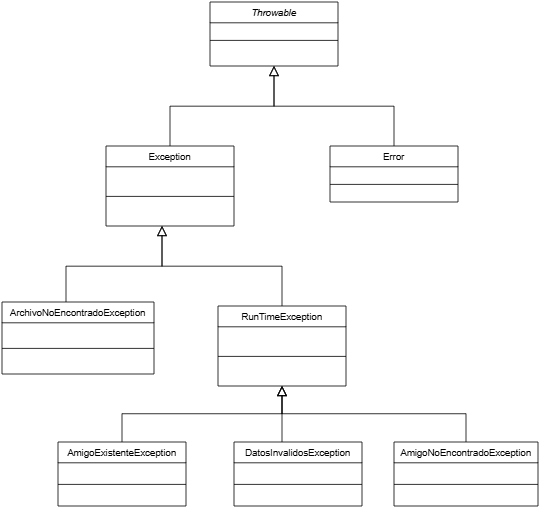

The diagram above was exported from draw.io. Its source (the exported page's mxGraphModel, read from the mxfile embedded in the PNG):
<mxGraphModel dx="730" dy="742" grid="1" gridSize="10" guides="1" tooltips="1" connect="1" arrows="1" fold="1" page="1" pageScale="1" pageWidth="827" pageHeight="1169" math="0" shadow="0">
  <root>
    <mxCell id="WIyWlLk6GJQsqaUBKTNV-0" />
    <mxCell id="WIyWlLk6GJQsqaUBKTNV-1" parent="WIyWlLk6GJQsqaUBKTNV-0" />
    <mxCell id="zkfFHV4jXpPFQw0GAbJ--0" value="Throwable" style="swimlane;fontStyle=2;align=center;verticalAlign=top;childLayout=stackLayout;horizontal=1;startSize=26;horizontalStack=0;resizeParent=1;resizeLast=0;collapsible=1;marginBottom=0;rounded=0;shadow=0;strokeWidth=1;" parent="WIyWlLk6GJQsqaUBKTNV-1" vertex="1">
      <mxGeometry x="360" y="110" width="160" height="80" as="geometry">
        <mxRectangle x="230" y="140" width="160" height="26" as="alternateBounds" />
      </mxGeometry>
    </mxCell>
    <mxCell id="zkfFHV4jXpPFQw0GAbJ--4" value="" style="line;html=1;strokeWidth=1;align=left;verticalAlign=middle;spacingTop=-1;spacingLeft=3;spacingRight=3;rotatable=0;labelPosition=right;points=[];portConstraint=eastwest;" parent="zkfFHV4jXpPFQw0GAbJ--0" vertex="1">
      <mxGeometry y="26" width="160" height="44" as="geometry" />
    </mxCell>
    <mxCell id="zkfFHV4jXpPFQw0GAbJ--6" value="Exception" style="swimlane;fontStyle=0;align=center;verticalAlign=top;childLayout=stackLayout;horizontal=1;startSize=26;horizontalStack=0;resizeParent=1;resizeLast=0;collapsible=1;marginBottom=0;rounded=0;shadow=0;strokeWidth=1;" parent="WIyWlLk6GJQsqaUBKTNV-1" vertex="1">
      <mxGeometry x="230" y="290" width="160" height="100" as="geometry">
        <mxRectangle x="130" y="380" width="160" height="26" as="alternateBounds" />
      </mxGeometry>
    </mxCell>
    <mxCell id="zkfFHV4jXpPFQw0GAbJ--9" value="" style="line;html=1;strokeWidth=1;align=left;verticalAlign=middle;spacingTop=-1;spacingLeft=3;spacingRight=3;rotatable=0;labelPosition=right;points=[];portConstraint=eastwest;" parent="zkfFHV4jXpPFQw0GAbJ--6" vertex="1">
      <mxGeometry y="26" width="160" height="74" as="geometry" />
    </mxCell>
    <mxCell id="zkfFHV4jXpPFQw0GAbJ--12" value="" style="endArrow=block;endSize=10;endFill=0;shadow=0;strokeWidth=1;rounded=0;curved=0;edgeStyle=elbowEdgeStyle;elbow=vertical;" parent="WIyWlLk6GJQsqaUBKTNV-1" source="zkfFHV4jXpPFQw0GAbJ--6" target="zkfFHV4jXpPFQw0GAbJ--0" edge="1">
      <mxGeometry width="160" relative="1" as="geometry">
        <mxPoint x="200" y="203" as="sourcePoint" />
        <mxPoint x="200" y="203" as="targetPoint" />
      </mxGeometry>
    </mxCell>
    <mxCell id="zkfFHV4jXpPFQw0GAbJ--13" value="Error" style="swimlane;fontStyle=0;align=center;verticalAlign=top;childLayout=stackLayout;horizontal=1;startSize=26;horizontalStack=0;resizeParent=1;resizeLast=0;collapsible=1;marginBottom=0;rounded=0;shadow=0;strokeWidth=1;" parent="WIyWlLk6GJQsqaUBKTNV-1" vertex="1">
      <mxGeometry x="510" y="290" width="160" height="70" as="geometry">
        <mxRectangle x="340" y="380" width="170" height="26" as="alternateBounds" />
      </mxGeometry>
    </mxCell>
    <mxCell id="zkfFHV4jXpPFQw0GAbJ--15" value="" style="line;html=1;strokeWidth=1;align=left;verticalAlign=middle;spacingTop=-1;spacingLeft=3;spacingRight=3;rotatable=0;labelPosition=right;points=[];portConstraint=eastwest;" parent="zkfFHV4jXpPFQw0GAbJ--13" vertex="1">
      <mxGeometry y="26" width="160" height="44" as="geometry" />
    </mxCell>
    <mxCell id="zkfFHV4jXpPFQw0GAbJ--16" value="" style="endArrow=block;endSize=10;endFill=0;shadow=0;strokeWidth=1;rounded=0;curved=0;edgeStyle=elbowEdgeStyle;elbow=vertical;" parent="WIyWlLk6GJQsqaUBKTNV-1" source="zkfFHV4jXpPFQw0GAbJ--13" target="zkfFHV4jXpPFQw0GAbJ--0" edge="1">
      <mxGeometry width="160" relative="1" as="geometry">
        <mxPoint x="210" y="373" as="sourcePoint" />
        <mxPoint x="310" y="271" as="targetPoint" />
      </mxGeometry>
    </mxCell>
    <mxCell id="G_TJ-0gbJGdwi120asdk-0" value="" style="endArrow=block;endSize=10;endFill=0;shadow=0;strokeWidth=1;rounded=0;curved=0;edgeStyle=elbowEdgeStyle;elbow=vertical;" edge="1" parent="WIyWlLk6GJQsqaUBKTNV-1">
      <mxGeometry width="160" relative="1" as="geometry">
        <mxPoint x="450" y="490" as="sourcePoint" />
        <mxPoint x="300" y="390" as="targetPoint" />
      </mxGeometry>
    </mxCell>
    <mxCell id="G_TJ-0gbJGdwi120asdk-1" value="RunTimeException" style="swimlane;fontStyle=0;align=center;verticalAlign=top;childLayout=stackLayout;horizontal=1;startSize=26;horizontalStack=0;resizeParent=1;resizeLast=0;collapsible=1;marginBottom=0;rounded=0;shadow=0;strokeWidth=1;" vertex="1" parent="WIyWlLk6GJQsqaUBKTNV-1">
      <mxGeometry x="370" y="490" width="160" height="100" as="geometry">
        <mxRectangle x="130" y="380" width="160" height="26" as="alternateBounds" />
      </mxGeometry>
    </mxCell>
    <mxCell id="G_TJ-0gbJGdwi120asdk-2" value="" style="line;html=1;strokeWidth=1;align=left;verticalAlign=middle;spacingTop=-1;spacingLeft=3;spacingRight=3;rotatable=0;labelPosition=right;points=[];portConstraint=eastwest;" vertex="1" parent="G_TJ-0gbJGdwi120asdk-1">
      <mxGeometry y="26" width="160" height="74" as="geometry" />
    </mxCell>
    <mxCell id="G_TJ-0gbJGdwi120asdk-5" value="DatosInvalidosException" style="swimlane;fontStyle=0;align=center;verticalAlign=top;childLayout=stackLayout;horizontal=1;startSize=26;horizontalStack=0;resizeParent=1;resizeLast=0;collapsible=1;marginBottom=0;rounded=0;shadow=0;strokeWidth=1;" vertex="1" parent="WIyWlLk6GJQsqaUBKTNV-1">
      <mxGeometry x="390" y="660" width="160" height="80" as="geometry">
        <mxRectangle x="130" y="380" width="160" height="26" as="alternateBounds" />
      </mxGeometry>
    </mxCell>
    <mxCell id="G_TJ-0gbJGdwi120asdk-6" value="" style="line;html=1;strokeWidth=1;align=left;verticalAlign=middle;spacingTop=-1;spacingLeft=3;spacingRight=3;rotatable=0;labelPosition=right;points=[];portConstraint=eastwest;" vertex="1" parent="G_TJ-0gbJGdwi120asdk-5">
      <mxGeometry y="26" width="160" height="54" as="geometry" />
    </mxCell>
    <mxCell id="G_TJ-0gbJGdwi120asdk-7" value="AmigoExistenteException" style="swimlane;fontStyle=0;align=center;verticalAlign=top;childLayout=stackLayout;horizontal=1;startSize=26;horizontalStack=0;resizeParent=1;resizeLast=0;collapsible=1;marginBottom=0;rounded=0;shadow=0;strokeWidth=1;" vertex="1" parent="WIyWlLk6GJQsqaUBKTNV-1">
      <mxGeometry x="170" y="660" width="160" height="80" as="geometry">
        <mxRectangle x="130" y="380" width="160" height="26" as="alternateBounds" />
      </mxGeometry>
    </mxCell>
    <mxCell id="G_TJ-0gbJGdwi120asdk-8" value="" style="line;html=1;strokeWidth=1;align=left;verticalAlign=middle;spacingTop=-1;spacingLeft=3;spacingRight=3;rotatable=0;labelPosition=right;points=[];portConstraint=eastwest;" vertex="1" parent="G_TJ-0gbJGdwi120asdk-7">
      <mxGeometry y="26" width="160" height="54" as="geometry" />
    </mxCell>
    <mxCell id="G_TJ-0gbJGdwi120asdk-12" value="" style="endArrow=block;endSize=10;endFill=0;shadow=0;strokeWidth=1;rounded=0;curved=0;edgeStyle=elbowEdgeStyle;elbow=vertical;exitX=0.375;exitY=0;exitDx=0;exitDy=0;exitPerimeter=0;" edge="1" parent="WIyWlLk6GJQsqaUBKTNV-1" source="G_TJ-0gbJGdwi120asdk-5">
      <mxGeometry width="160" relative="1" as="geometry">
        <mxPoint x="600" y="660" as="sourcePoint" />
        <mxPoint x="450" y="590" as="targetPoint" />
      </mxGeometry>
    </mxCell>
    <mxCell id="G_TJ-0gbJGdwi120asdk-13" value="" style="endArrow=block;endSize=10;endFill=0;shadow=0;strokeWidth=1;rounded=0;curved=0;edgeStyle=elbowEdgeStyle;elbow=vertical;" edge="1" parent="WIyWlLk6GJQsqaUBKTNV-1" source="G_TJ-0gbJGdwi120asdk-7">
      <mxGeometry width="160" relative="1" as="geometry">
        <mxPoint x="320" y="690" as="sourcePoint" />
        <mxPoint x="450" y="590" as="targetPoint" />
      </mxGeometry>
    </mxCell>
    <mxCell id="G_TJ-0gbJGdwi120asdk-14" value="AmigoNoEncontradoException" style="swimlane;fontStyle=0;align=center;verticalAlign=top;childLayout=stackLayout;horizontal=1;startSize=26;horizontalStack=0;resizeParent=1;resizeLast=0;collapsible=1;marginBottom=0;rounded=0;shadow=0;strokeWidth=1;" vertex="1" parent="WIyWlLk6GJQsqaUBKTNV-1">
      <mxGeometry x="590" y="660" width="180" height="80" as="geometry">
        <mxRectangle x="130" y="380" width="160" height="26" as="alternateBounds" />
      </mxGeometry>
    </mxCell>
    <mxCell id="G_TJ-0gbJGdwi120asdk-15" value="" style="line;html=1;strokeWidth=1;align=left;verticalAlign=middle;spacingTop=-1;spacingLeft=3;spacingRight=3;rotatable=0;labelPosition=right;points=[];portConstraint=eastwest;" vertex="1" parent="G_TJ-0gbJGdwi120asdk-14">
      <mxGeometry y="26" width="180" height="54" as="geometry" />
    </mxCell>
    <mxCell id="G_TJ-0gbJGdwi120asdk-16" value="" style="endArrow=block;endSize=10;endFill=0;shadow=0;strokeWidth=1;rounded=0;curved=0;edgeStyle=elbowEdgeStyle;elbow=vertical;exitX=0.5;exitY=0;exitDx=0;exitDy=0;" edge="1" parent="WIyWlLk6GJQsqaUBKTNV-1" source="G_TJ-0gbJGdwi120asdk-14">
      <mxGeometry width="160" relative="1" as="geometry">
        <mxPoint x="500" y="660" as="sourcePoint" />
        <mxPoint x="450" y="590" as="targetPoint" />
      </mxGeometry>
    </mxCell>
    <mxCell id="G_TJ-0gbJGdwi120asdk-17" value="" style="endArrow=block;endSize=10;endFill=0;shadow=0;strokeWidth=1;rounded=0;curved=0;edgeStyle=elbowEdgeStyle;elbow=vertical;" edge="1" parent="WIyWlLk6GJQsqaUBKTNV-1">
      <mxGeometry width="160" relative="1" as="geometry">
        <mxPoint x="180" y="490" as="sourcePoint" />
        <mxPoint x="300" y="390" as="targetPoint" />
      </mxGeometry>
    </mxCell>
    <mxCell id="G_TJ-0gbJGdwi120asdk-18" value="ArchivoNoEncontradoException" style="swimlane;fontStyle=0;align=center;verticalAlign=top;childLayout=stackLayout;horizontal=1;startSize=26;horizontalStack=0;resizeParent=1;resizeLast=0;collapsible=1;marginBottom=0;rounded=0;shadow=0;strokeWidth=1;" vertex="1" parent="WIyWlLk6GJQsqaUBKTNV-1">
      <mxGeometry x="100" y="485" width="190" height="90" as="geometry">
        <mxRectangle x="130" y="380" width="160" height="26" as="alternateBounds" />
      </mxGeometry>
    </mxCell>
    <mxCell id="G_TJ-0gbJGdwi120asdk-19" value="" style="line;html=1;strokeWidth=1;align=left;verticalAlign=middle;spacingTop=-1;spacingLeft=3;spacingRight=3;rotatable=0;labelPosition=right;points=[];portConstraint=eastwest;" vertex="1" parent="G_TJ-0gbJGdwi120asdk-18">
      <mxGeometry y="26" width="190" height="64" as="geometry" />
    </mxCell>
  </root>
</mxGraphModel>